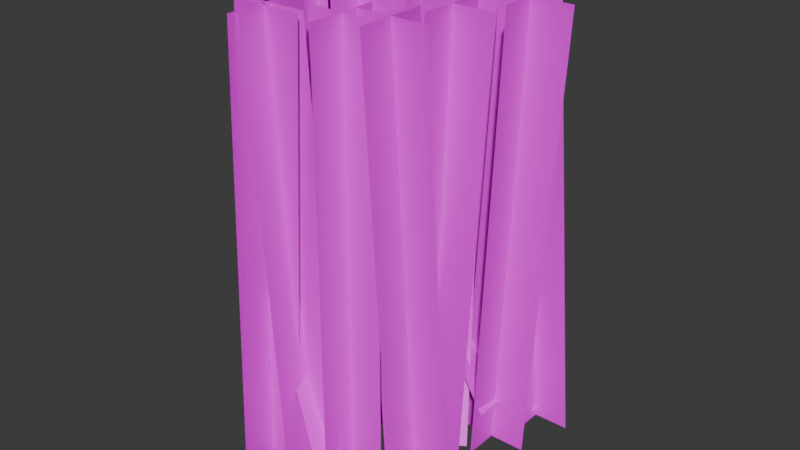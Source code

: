 # Source: wheat_1.blend  (saved by Blender 4.0.36; exported with 4.5.12 LTS)
import bpy
from mathutils import Matrix  # noqa: F401  (used for matrix-valued properties, if any)

bpy.ops.wm.read_factory_settings(use_empty=True)
scene = bpy.context.scene
scene.name = 'Scene'

# ---- collections
col_collection = bpy.data.collections.new('Collection'); scene.collection.children.link(col_collection)

# ---- images (referenced by path relative to the original .blend; pixels are not part of the script)
import os
ASSET_DIR = os.environ.get("B2B_ASSET_DIR", "")  # directory of the original .blend (textures are referenced by path, not embedded)
HERE = os.path.dirname(os.path.abspath(__file__))  # packed textures are extracted next to this script under _unpacked/

def load_image(name, relpath, width, height, colorspace="sRGB"):
    """Load a texture the original file referenced (path relative to the .blend, or extracted next to this script)."""
    p = next((c for c in (os.path.join(HERE, relpath), os.path.join(ASSET_DIR, relpath)) if relpath and os.path.exists(c)), "")
    if p:
        img = bpy.data.images.load(p, check_existing=True)
        img.name = name
    else:  # same state as the original file: an image datablock whose file is absent (Cycles renders it pink)
        img = bpy.data.images.new(name, width, height)
        img.source = "FILE"
        img.filepath = "//" + (relpath or name)
    img.colorspace_settings.name = colorspace
    return img
img_image_0 = load_image('Image_0', 'Image_0.png', 1024, 1024, 'sRGB')

# ---- materials (node trees are filled in below, after node groups)
mat_lambert3 = bpy.data.materials.new('lambert3')
mat_lambert3.surface_render_method = 'BLENDED'
mat_lambert3.blend_method = 'BLEND'
mat_lambert3.use_transparent_shadow = False

# ---- material node trees
mat_lambert3.use_nodes = True; mat_lambert3.node_tree.nodes.clear()
_N = mat_lambert3.node_tree.nodes; _L = mat_lambert3.node_tree.links
n0 = _N.new('ShaderNodeBsdfPrincipled'); n0.name = 'Principled BSDF'; n0.location = (174, 361)
n0.inputs[3].default_value = 1.45
n1 = _N.new('ShaderNodeTexImage'); n1.name = 'Image Texture'; n1.location = (-116, 341)
n1.image = img_image_0
n2 = _N.new('ShaderNodeOutputMaterial'); n2.name = 'Material Output'; n2.location = (719, 218)
_L.new(n0.outputs[0], n2.inputs[0])
_L.new(n1.outputs[0], n0.inputs[0])
n2.is_active_output = True

# ---- world
world_world = bpy.data.worlds.new('World'); scene.world = world_world
world_world.use_nodes = True; world_world.node_tree.nodes.clear()
_N = world_world.node_tree.nodes; _L = world_world.node_tree.links
n0 = _N.new('ShaderNodeOutputWorld'); n0.name = 'World Output'; n0.location = (300, 300)
n1 = _N.new('ShaderNodeBackground'); n1.name = 'Background'; n1.location = (10, 300)
n1.inputs[0].default_value = (0.05088, 0.05088, 0.05088, 1.0)
_L.new(n1.outputs[0], n0.inputs[0])
n0.is_active_output = True
world_world.color = (0.05088, 0.05088, 0.05088)
world_world.use_sun_shadow = False
world_world.sun_shadow_jitter_overblur = 0.0

# ---- meshes
me_bunchofwheat1_wheat2_low10_lambert3_0 = bpy.data.meshes.new('BunchOfWheat1_Wheat2_low10_lambert3_0')
me_bunchofwheat1_wheat2_low10_lambert3_0.from_pydata([(-0.191, 0.1005, 0.7837), (-0.06542, 0.1005, 0.7837), (-0.1234, 0.1005, -0.005155), (0.002149, 0.1005, -0.005155), (-0.1282, 0.0377, 0.7837), (-0.1282, 0.1633, 0.7837), (-0.06063, 0.0377, -0.005155), (-0.06063, 0.1633, -0.005155), (-0.05326, 0.2245, 0.2889), (-0.05082, 0.08296, 0.03498), (-0.2192, 0.05339, 0.4408), (-0.1985, 0.1813, 0.4408), (-0.07053, 0.02936, 0.008793), (-0.04985, 0.1573, 0.008793), (-0.01923, 0.03606, 0.3792), (-0.02601, 0.1358, 0.3773), (0.1526, 0.04183, 0.07078), (0.1458, 0.1416, 0.06887), (0.1758, 0.02908, 0.7845), (0.1733, 0.1546, 0.7847), (0.1423, 0.02908, -0.005155), (0.1423, 0.1546, -0.005155), (0.1208, 0.09186, 0.7837), (0.2464, 0.09186, 0.7837), (0.07954, 0.09186, -0.005155), (0.2051, 0.09186, -0.005155), (0.03119, 0.1805, 0.3609), (0.03145, 0.1046, 0.01601), (-0.03221, 0.1265, 0.7837), (0.09334, 0.1265, 0.7837), (-0.03221, 0.1265, -0.005155), (0.09334, 0.1265, -0.005155), (0.03057, 0.06372, 0.7837), (0.03057, 0.1893, 0.7837), (0.03057, 0.06372, -0.005155), (0.03057, 0.1893, -0.005155), (-0.1896, 0.151, 0.4018), (-0.06242, 0.1262, 0.4018), (-0.2184, 0.003176, -0.03016), (-0.09121, -0.02159, -0.03016), (-0.1473, -0.07017, 0.7837), (-0.1473, 0.05539, 0.7837), (-0.1473, -0.07017, -0.005155), (-0.1473, 0.05539, -0.005155), (-0.2101, -0.007388, 0.7837), (-0.08453, -0.007388, 0.7837), (-0.2101, -0.007388, -0.005155), (-0.08453, -0.007388, -0.005155), (-0.2865, -0.1875, 0.3782), (-0.1147, -0.1818, 0.06983), (-0.08807, -0.2444, 0.7845), (-0.09062, -0.1188, 0.7847), (-0.1216, -0.2444, -0.005155), (-0.1216, -0.1188, -0.005155), (-0.143, -0.1816, 0.7837), (-0.01749, -0.1816, 0.7837), (-0.1844, -0.1816, -0.005155), (-0.0588, -0.1816, -0.005155), (0.1123, -0.07017, 0.7844), (0.1099, 0.05539, 0.7846), (0.08035, -0.07017, -0.005155), (0.08035, 0.05539, -0.005155), (0.05699, -0.007388, 0.7837), (0.1825, -0.007388, 0.7837), (0.01757, -0.007388, -0.005155), (0.1431, -0.007388, -0.005155), (-0.1434, 0.1926, 0.7837), (-0.01781, 0.1926, 0.7837), (-0.2008, 0.1926, -0.005155), (-0.07525, 0.1926, -0.005155), (-0.0914, 0.1298, 0.7851), (-0.09492, 0.2554, 0.7856), (-0.138, 0.1298, -0.005155), (-0.138, 0.2554, -0.005155), (0.03736, 0.1926, 0.7837), (0.1629, 0.1926, 0.7837), (0.1049, 0.1926, -0.005155), (0.2305, 0.1926, -0.005155), (0.1128, 0.1298, 0.7857), (0.1169, 0.2554, 0.7863), (0.1677, 0.1298, -0.005155), (0.1677, 0.2554, -0.005155), (0.1751, 0.3166, 0.2889), (0.1775, 0.1751, 0.03498), (0.009146, 0.1455, 0.4408), (0.02982, 0.2734, 0.4408), (0.1578, 0.1215, 0.008793), (0.1785, 0.2494, 0.008793), (0.02235, -0.2008, 0.7837), (0.02235, -0.07526, 0.7837), (0.02235, -0.2008, -0.005155), (0.02235, -0.07526, -0.005155), (-0.04043, -0.138, 0.7837), (0.08513, -0.138, 0.7837), (-0.04043, -0.138, -0.005155), (0.08513, -0.138, -0.005155), (-0.139, -0.1788, 0.4408), (-0.1184, -0.05093, 0.4408), (0.009629, -0.2029, 0.008793), (0.0303, -0.07496, 0.008793), (-0.06306, -0.07017, 0.7837), (-0.06762, 0.05539, 0.7837), (-0.03046, -0.07017, -0.005155), (-0.03046, 0.05539, -0.005155), (-0.1282, -0.007388, 0.7837), (-0.002674, -0.007388, 0.7837), (-0.09324, -0.007388, -0.005155), (0.03231, -0.007388, -0.005155), (-0.0828, -0.23, 0.7837), (-0.0828, -0.1045, 0.7837), (-0.03349, -0.23, -0.005155), (-0.03349, -0.1045, -0.005155), (-0.1456, -0.1673, 0.7837), (-0.02002, -0.1673, 0.7837), (-0.09627, -0.1673, -0.005155), (0.02929, -0.1673, -0.005155), (0.08608, -0.173, 0.7837), (0.08608, -0.04742, 0.7837), (0.1354, -0.173, -0.005155), (0.1354, -0.04742, -0.005155), (0.0233, -0.1102, 0.7837), (0.1489, -0.1102, 0.7837), (0.07261, -0.1102, -0.005155), (0.1982, -0.1102, -0.005155), (-0.05478, 0.07934, 0.4408), (0.05296, 0.1513, 0.4408), (0.02887, -0.04589, 0.008793), (0.1366, 0.02608, 0.008793)], [(26, 27), (48, 49), (82, 83), (8, 9)], [(2, 3, 1, 0), (78, 80, 81, 79), (7, 5, 4, 6), (103, 101, 100, 102), (70, 72, 73, 71), (118, 119, 117, 116), (50, 52, 53, 51), (31, 29, 28, 30), (16, 17, 15, 14), (42, 43, 41, 40), (22, 24, 25, 23), (58, 60, 61, 59), (38, 39, 37, 36), (18, 20, 21, 19), (54, 56, 57, 55), (111, 109, 108, 110), (65, 63, 62, 64), (69, 67, 66, 68), (127, 125, 124, 126), (99, 97, 96, 98), (76, 77, 75, 74), (114, 115, 113, 112), (94, 95, 93, 92), (91, 89, 88, 90), (46, 47, 45, 44), (12, 13, 11, 10), (106, 107, 105, 104), (122, 123, 121, 120), (35, 33, 32, 34), (87, 85, 84, 86)])
me_bunchofwheat1_wheat2_low10_lambert3_0.polygons.foreach_set('use_smooth', [0, 1, 1, 1, 1, 0, 1, 0, 0, 0, 0, 1, 1, 1, 0, 0, 0, 0, 0, 1, 0, 0, 0, 0, 0, 0, 0, 0, 0, 0])
_uv = me_bunchofwheat1_wheat2_low10_lambert3_0.uv_layers.new(name='UVMap')
_uv.uv.foreach_set('vector', [0.2309, 0.998, 0.3894, 0.998, 0.3894, 0.001992, 0.2309, 0.001992, 0.2309, 0.003068, 0.2309, 0.998, 0.3894, 0.998, 0.3894, 0.00325, 0.3894, 0.998, 0.3894, 0.001992, 0.2309, 0.001992, 0.2309, 0.998, 0.1783, 0.998, 0.1783, 0.001992, 0.01974, 0.001992, 0.01974, 0.998, 0.2309, 0.002783, 0.2309, 0.998, 0.3894, 0.998, 0.3894, 0.002916, 0.01974, 0.998, 0.1783, 0.998, 0.1783, 0.001992, 0.01974, 0.001992, 0.01974, 0.002411, 0.01974, 0.998, 0.1783, 0.998, 0.1783, 0.00248, 0.3894, 0.998, 0.3894, 0.001992, 0.2309, 0.001992, 0.2309, 0.998, 0.6928, 0.998, 0.9749, 0.998, 0.9749, 0.001992, 0.6928, 0.001992, 0.01974, 0.998, 0.1783, 0.998, 0.1783, 0.001992, 0.01974, 0.001992, 0.01974, 0.001992, 0.01974, 0.998, 0.1783, 0.998, 0.1783, 0.001992, 0.01974, 0.002374, 0.01974, 0.998, 0.1783, 0.998, 0.1783, 0.002437, 0.6928, 0.998, 0.9749, 0.998, 0.9749, 0.001992, 0.6928, 0.001992, 0.01974, 0.002411, 0.01974, 0.998, 0.1783, 0.998, 0.1783, 0.00248, 0.01974, 0.001992, 0.01974, 0.998, 0.1783, 0.998, 0.1783, 0.001992, 0.1783, 0.998, 0.1783, 0.001992, 0.01974, 0.001992, 0.01974, 0.998, 0.3894, 0.998, 0.3894, 0.001992, 0.2309, 0.001992, 0.2309, 0.998, 0.3894, 0.998, 0.3894, 0.001992, 0.2309, 0.001992, 0.2309, 0.998, 0.9749, 0.998, 0.9749, 0.001992, 0.6928, 0.001992, 0.6928, 0.998, 0.9749, 0.998, 0.9749, 0.001992, 0.6928, 0.001992, 0.6928, 0.998, 0.2309, 0.998, 0.3894, 0.998, 0.3894, 0.001992, 0.2309, 0.001992, 0.01974, 0.998, 0.1783, 0.998, 0.1783, 0.001992, 0.01974, 0.001992, 0.01974, 0.998, 0.1783, 0.998, 0.1783, 0.001992, 0.01974, 0.001992, 0.1783, 0.998, 0.1783, 0.001992, 0.01974, 0.001992, 0.01974, 0.998, 0.2309, 0.998, 0.3894, 0.998, 0.3894, 0.001992, 0.2309, 0.001992, 0.6928, 0.998, 0.9749, 0.998, 0.9749, 0.001992, 0.6928, 0.001992, 0.2309, 0.998, 0.3894, 0.998, 0.3894, 0.001992, 0.2309, 0.001992, 0.01974, 0.998, 0.1783, 0.998, 0.1783, 0.001992, 0.01974, 0.001992, 0.3894, 0.998, 0.3894, 0.001992, 0.2309, 0.001992, 0.2309, 0.998, 0.9749, 0.998, 0.9749, 0.001992, 0.6928, 0.001992, 0.6928, 0.998])
_uv.active_render = True
_uv = me_bunchofwheat1_wheat2_low10_lambert3_0.uv_layers.new(name='UVMap.001')
_uv.uv.foreach_set('vector', [0.2309, 0.998, 0.3894, 0.998, 0.3894, 0.001992, 0.2309, 0.001992, 0.2309, 0.003068, 0.2309, 0.998, 0.3894, 0.998, 0.3894, 0.00325, 0.3894, 0.998, 0.3894, 0.001992, 0.2309, 0.001992, 0.2309, 0.998, 0.1783, 0.998, 0.1783, 0.001992, 0.01974, 0.001992, 0.01974, 0.998, 0.2309, 0.002783, 0.2309, 0.998, 0.3894, 0.998, 0.3894, 0.002916, 0.01974, 0.998, 0.1783, 0.998, 0.1783, 0.001992, 0.01974, 0.001992, 0.01974, 0.002411, 0.01974, 0.998, 0.1783, 0.998, 0.1783, 0.00248, 0.3894, 0.998, 0.3894, 0.001992, 0.2309, 0.001992, 0.2309, 0.998, 0.6928, 0.998, 0.9749, 0.998, 0.9749, 0.001992, 0.6928, 0.001992, 0.01974, 0.998, 0.1783, 0.998, 0.1783, 0.001992, 0.01974, 0.001992, 0.01974, 0.001992, 0.01974, 0.998, 0.1783, 0.998, 0.1783, 0.001992, 0.01974, 0.002374, 0.01974, 0.998, 0.1783, 0.998, 0.1783, 0.002437, 0.6928, 0.998, 0.9749, 0.998, 0.9749, 0.001992, 0.6928, 0.001992, 0.01974, 0.002411, 0.01974, 0.998, 0.1783, 0.998, 0.1783, 0.00248, 0.01974, 0.001992, 0.01974, 0.998, 0.1783, 0.998, 0.1783, 0.001992, 0.1783, 0.998, 0.1783, 0.001992, 0.01974, 0.001992, 0.01974, 0.998, 0.3894, 0.998, 0.3894, 0.001992, 0.2309, 0.001992, 0.2309, 0.998, 0.3894, 0.998, 0.3894, 0.001992, 0.2309, 0.001992, 0.2309, 0.998, 0.9749, 0.998, 0.9749, 0.001992, 0.6928, 0.001992, 0.6928, 0.998, 0.9749, 0.998, 0.9749, 0.001992, 0.6928, 0.001992, 0.6928, 0.998, 0.2309, 0.998, 0.3894, 0.998, 0.3894, 0.001992, 0.2309, 0.001992, 0.01974, 0.998, 0.1783, 0.998, 0.1783, 0.001992, 0.01974, 0.001992, 0.01974, 0.998, 0.1783, 0.998, 0.1783, 0.001992, 0.01974, 0.001992, 0.1783, 0.998, 0.1783, 0.001992, 0.01974, 0.001992, 0.01974, 0.998, 0.2309, 0.998, 0.3894, 0.998, 0.3894, 0.001992, 0.2309, 0.001992, 0.6928, 0.998, 0.9749, 0.998, 0.9749, 0.001992, 0.6928, 0.001992, 0.2309, 0.998, 0.3894, 0.998, 0.3894, 0.001992, 0.2309, 0.001992, 0.01974, 0.998, 0.1783, 0.998, 0.1783, 0.001992, 0.01974, 0.001992, 0.3894, 0.998, 0.3894, 0.001992, 0.2309, 0.001992, 0.2309, 0.998, 0.9749, 0.998, 0.9749, 0.001992, 0.6928, 0.001992, 0.6928, 0.998])
me_bunchofwheat1_wheat2_low10_lambert3_0.materials.append(mat_lambert3)
me_bunchofwheat1_wheat2_low10_lambert3_0.update()
me_bunchofwheat1_wheat2_low10_lambert3_0.normals_split_custom_set([tuple(v) for v in zip(*[iter([0.0, -1.0, 0.0, 0.0, -1.0, 0.0, 0.0, -1.0, 0.0, 0.0, -1.0, 0.0, 0.9976, -0.01652, 0.06663, 0.9976, -0.01652, 0.06663, 0.9976, -0.01652, 0.06663, 0.9934, 0.09403, 0.06643, 0.9964, 0.0, 0.08534, 0.9969, 7.126e-09, -0.07823, 0.9932, 0.0, -0.1162, 0.9964, 0.0, 0.08534, 0.9989, 0.01815, 0.04415, 0.9952, -0.01747, -0.09646, 0.9989, 0.01815, 0.04415, 0.9989, 0.01815, 0.04415, 0.9983, 0.01408, -0.05666, 0.9983, 0.01408, -0.05666, 0.9983, 0.01408, -0.05666, 0.9953, -0.07898, -0.05667, 0.9981, 0.0, 0.06238, 0.9981, 0.0, 0.06238, 0.9823, 1.085e-08, -0.1873, 0.9981, 0.0, 0.06238, 0.9991, 0.01016, -0.04078, 0.9991, 0.01016, -0.04078, 0.9991, 0.01016, -0.04078, 0.9975, -0.05696, -0.04079, 0.0, -1.0, 0.0, 0.0, -1.0, 0.0, 0.0, -1.0, 0.0, 0.0, -1.0, 0.0, 0.7469, 0.06346, 0.6619, 0.871, 0.06854, 0.4865, 0.9548, 0.07045, 0.2886, 0.871, 0.06854, 0.4865, 1.0, 0.0, 0.0, 1.0, 0.0, 0.0, 1.0, 0.0, 0.0, 1.0, 0.0, 0.0, 0.0, -1.0, -9.403e-09, 0.0, -1.0, -9.403e-09, 0.0, -1.0, -9.403e-09, 0.0, -1.0, -9.403e-09, 0.9992, 0.009697, -0.03892, 0.9992, 0.009697, -0.03892, 0.9992, 0.009697, -0.03892, 0.9978, -0.05438, -0.03892, -0.1508, -0.7743, 0.6145, -0.1805, -0.9269, 0.3292, -0.1911, -0.9815, 0.009061, -0.1805, -0.9269, 0.3292, 0.9991, 0.01016, -0.04078, 0.9991, 0.01016, -0.04078, 0.9991, 0.01016, -0.04078, 0.9975, -0.05696, -0.04079, 0.0, -1.0, -9.403e-09, 0.0, -1.0, -9.403e-09, 0.0, -1.0, -9.403e-09, 0.0, -1.0, -9.403e-09, 0.9981, 0.0, 0.06238, 0.9823, 1.085e-08, -0.1873, 0.9981, 0.0, 0.06238, 0.9981, 0.0, 0.06238, 0.0, -1.0, 0.0, 0.0, -1.0, 0.0, 0.0, -1.0, 0.0, 0.0, -1.0, 0.0, 0.0, -1.0, 4.701e-08, 0.0, -1.0, 4.701e-08, 0.0, -1.0, 4.701e-08, 0.0, -1.0, 4.701e-08, 0.4382, -0.656, 0.6145, 0.5554, -0.8315, 0.009061, 0.4382, -0.656, 0.6145, 0.4382, -0.656, 0.6145, 0.9322, -0.1507, 0.3292, 0.9871, -0.1596, 0.009061, 0.9871, -0.1596, 0.009062, 0.7788, -0.1259, 0.6145, 0.0, -1.0, 1.881e-08, 0.0, -1.0, 1.881e-08, 0.0, -1.0, 1.881e-08, 0.0, -1.0, 1.881e-08, 0.0, -1.0, 0.0, 0.0, -1.0, 0.0, 0.0, -1.0, 0.0, 0.0, -1.0, 0.0, 0.0, -1.0, 0.0, 0.0, -1.0, 0.0, 0.0, -1.0, 0.0, 0.0, -1.0, 0.0, 1.0, 0.0, 0.0, 1.0, 0.0, 0.0, 1.0, 0.0, 0.0, 1.0, 0.0, 0.0, 0.0, -1.0, 0.0, 0.0, -1.0, 0.0, 0.0, -1.0, 0.0, 0.0, -1.0, 0.0, 0.7788, -0.1259, 0.6145, 0.9322, -0.1507, 0.3292, 0.9871, -0.1596, 0.009061, 0.9322, -0.1507, 0.3292, 0.0, -1.0, 5.877e-10, 0.0, -1.0, 5.877e-10, 0.0, -1.0, 5.877e-10, 0.0, -1.0, 5.877e-10, 0.0, -1.0, 0.0, 0.0, -1.0, 0.0, 0.0, -1.0, 0.0, 0.0, -1.0, 0.0, 1.0, 0.0, 0.0, 1.0, 0.0, 0.0, 1.0, 0.0, 0.0, 1.0, 0.0, 0.0, 0.7788, -0.1259, 0.6145, 0.9871, -0.1596, 0.009062, 0.9871, -0.1596, 0.009062, 0.7788, -0.1259, 0.6145])] * 3)])

# ---- objects
ob_bunchofwheat1_wheat2_low10_lambert3_0 = bpy.data.objects.new('BunchOfWheat1_Wheat2_low10_lambert3_0', me_bunchofwheat1_wheat2_low10_lambert3_0)

# ---- transforms, parenting, visibility, modifiers, constraints
ob_bunchofwheat1_wheat2_low10_lambert3_0.location = (0.0, 0.0, 0.0)
ob_bunchofwheat1_wheat2_low10_lambert3_0.rotation_mode = 'QUATERNION'
ob_bunchofwheat1_wheat2_low10_lambert3_0.rotation_quaternion = (1.0, 0.0, 0.0, 0.0)

# ---- collection membership
col_collection.objects.link(ob_bunchofwheat1_wheat2_low10_lambert3_0)

# ---- scene / render settings (as saved in the file)
scene.frame_start = 1; scene.frame_end = 250; scene.frame_set(1)
scene.render.engine = 'BLENDER_EEVEE_NEXT'
scene.cycles.sampling_pattern = 'TABULATED_SOBOL'
bpy.context.view_layer.update()

# ---- added for rendering (the .blend has no active camera and no usable light): camera, sun
cam_auto = bpy.data.cameras.new('AutoCamera')
cam_auto.lens = 50.0
cam_auto.sensor_width = 36.0
cam_auto.clip_end = 1000.0
ob_auto_camera = bpy.data.objects.new('AutoCamera', cam_auto)
scene.collection.objects.link(ob_auto_camera)
ob_auto_camera.location = (1.02067, -1.21276, 1.21063)
ob_auto_camera.rotation_euler = (1.09748, -7.21219e-08, 0.694738)
scene.camera = ob_auto_camera
light_auto_sun = bpy.data.lights.new('AutoSun', 'SUN')
light_auto_sun.energy = 3.0
light_auto_sun.angle = 0.0523599
ob_auto_sun = bpy.data.objects.new('AutoSun', light_auto_sun)
scene.collection.objects.link(ob_auto_sun)
ob_auto_sun.rotation_euler = (0.872665, 0.174533, 0.523599)
bpy.context.view_layer.update()
